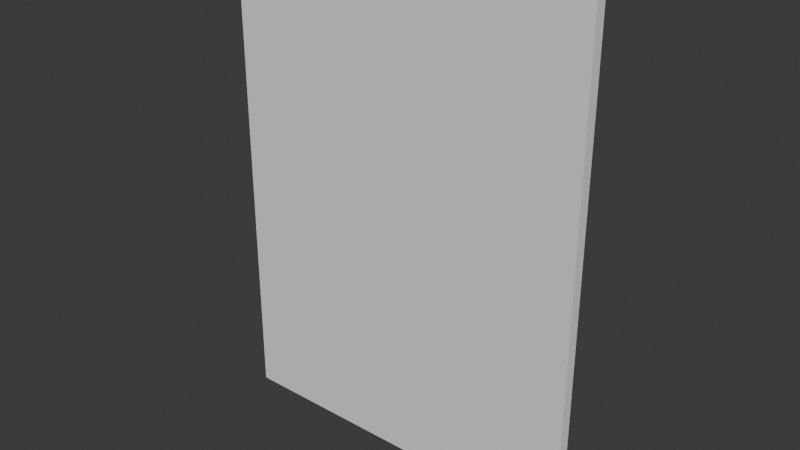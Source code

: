 # Source: award_template.blend  (saved by Blender 4.4.30; exported with 4.5.12 LTS)
import bpy
from mathutils import Matrix  # noqa: F401  (used for matrix-valued properties, if any)

bpy.ops.wm.read_factory_settings(use_empty=True)
scene = bpy.context.scene
scene.name = 'Scene'

# ---- collections
col_collection = bpy.data.collections.new('Collection'); scene.collection.children.link(col_collection)

# ---- world
world_world = bpy.data.worlds.new('World'); scene.world = world_world
world_world.use_nodes = True; world_world.node_tree.nodes.clear()
_N = world_world.node_tree.nodes; _L = world_world.node_tree.links
n0 = _N.new('ShaderNodeOutputWorld'); n0.name = 'World Output'; n0.location = (300, 300)
n1 = _N.new('ShaderNodeBackground'); n1.name = 'Background'; n1.location = (10, 300)
n1.inputs[0].default_value = (0.05088, 0.05088, 0.05088, 1.0)
_L.new(n1.outputs[0], n0.inputs[0])
n0.is_active_output = True
world_world.color = (0.05088, 0.05088, 0.05088)
world_world.sun_shadow_jitter_overblur = 0.0

# ---- meshes
me_cube_002 = bpy.data.meshes.new('Cube.002')
me_cube_002.from_pydata([(-1.0, -1.0, -1.021), (-1.0, -1.0, 1.0), (-1.0, 1.0, -1.021), (-1.0, 1.0, 1.0), (1.0, -1.0, -1.021), (1.0, -1.0, 1.0), (1.0, 1.0, -1.021), (1.0, 1.0, 1.0)], [], [(0, 1, 3, 2), (2, 3, 7, 6), (6, 7, 5, 4), (4, 5, 1, 0), (2, 6, 4, 0), (7, 3, 1, 5)])
_uv = me_cube_002.uv_layers.new(name='UVMap')
_uv.uv.foreach_set('vector', [0.375, 0.0, 0.625, 0.0, 0.625, 0.25, 0.375, 0.25, 0.375, 0.25, 0.625, 0.25, 0.625, 0.5, 0.375, 0.5, 0.375, 0.5, 0.625, 0.5, 0.625, 0.75, 0.375, 0.75, 0.375, 0.75, 0.625, 0.75, 0.625, 1.0, 0.375, 1.0, 0.125, 0.5, 0.375, 0.5, 0.375, 0.75, 0.125, 0.75, 0.625, 0.5, 0.875, 0.5, 0.875, 0.75, 0.625, 0.75])
me_cube_002.update()

# ---- objects
ob_cube = bpy.data.objects.new('Cube', me_cube_002)

# ---- transforms, parenting, visibility, modifiers, constraints
ob_cube.location = (0.0, 0.0, 0.5888)
ob_cube.rotation_euler = (0.0, -0.0, -1.571)
ob_cube.scale = (0.01324, 0.44, 0.5764)

# ---- collection membership
col_collection.objects.link(ob_cube)

# ---- scene / render settings (as saved in the file)
scene.frame_start = 1; scene.frame_end = 250; scene.frame_set(1)
scene.render.engine = 'BLENDER_EEVEE_NEXT'
bpy.context.view_layer.update()

# ---- added for rendering (the .blend has no active camera and no usable light): camera, sun
cam_auto = bpy.data.cameras.new('AutoCamera')
cam_auto.lens = 50.0
cam_auto.sensor_width = 36.0
cam_auto.clip_end = 1000.0
ob_auto_camera = bpy.data.objects.new('AutoCamera', cam_auto)
scene.collection.objects.link(ob_auto_camera)
ob_auto_camera.location = (1.35119, -1.62143, 1.66352)
ob_auto_camera.rotation_euler = (1.09748, -7.21219e-08, 0.694738)
scene.camera = ob_auto_camera
light_auto_sun = bpy.data.lights.new('AutoSun', 'SUN')
light_auto_sun.energy = 3.0
light_auto_sun.angle = 0.0523599
ob_auto_sun = bpy.data.objects.new('AutoSun', light_auto_sun)
scene.collection.objects.link(ob_auto_sun)
ob_auto_sun.rotation_euler = (0.872665, 0.174533, 0.523599)
bpy.context.view_layer.update()
